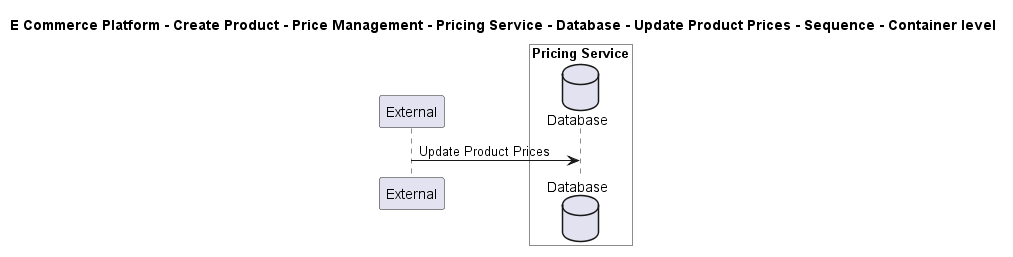

The diagram above was rendered by PlantUML. Its source (embedded in the PNG):
@startuml

title E Commerce Platform - Create Product - Price Management - Pricing Service - Database - Update Product Prices - Sequence - Container level

participant "External" as C4InterFlow.SoftwareSystems.ExternalSystem

box "Pricing Service" #White
    database "Database" as ECommercePlatform.CreateProduct.PriceManagement.SoftwareSystems.PricingService.Containers.Database
end box


C4InterFlow.SoftwareSystems.ExternalSystem -> ECommercePlatform.CreateProduct.PriceManagement.SoftwareSystems.PricingService.Containers.Database : Update Product Prices


@enduml